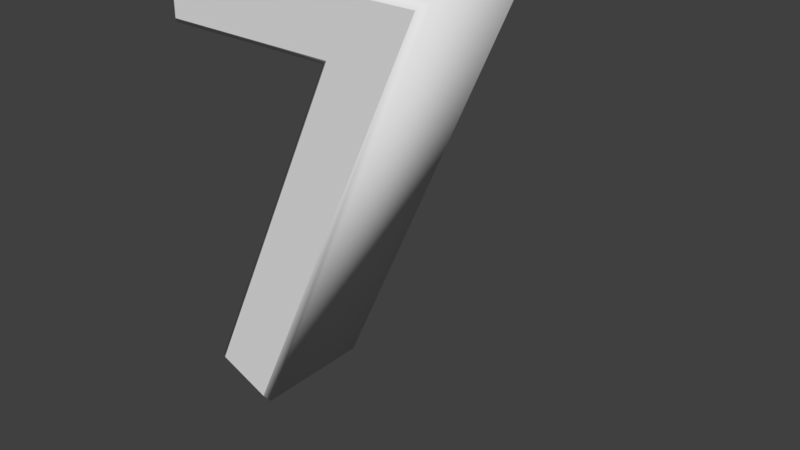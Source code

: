 # Source: 7.blend  (saved by Blender 2.79.0; exported with 4.5.12 LTS)
import bpy
from mathutils import Matrix  # noqa: F401  (used for matrix-valued properties, if any)

bpy.ops.wm.read_factory_settings(use_empty=True)
scene = bpy.context.scene
scene.name = 'Scene'

# ---- collections
col_collection_1 = bpy.data.collections.new('Collection 1'); scene.collection.children.link(col_collection_1)

# ---- world
world_world = bpy.data.worlds.new('World'); scene.world = world_world
world_world.color = (0.05088, 0.05088, 0.05088)
world_world.use_sun_shadow = False
world_world.sun_shadow_jitter_overblur = 0.0
world_world.cycles.sampling_method = 'MANUAL'

# ---- curves / text
txt_5_002 = bpy.data.curves.new('5.002', 'FONT')
txt_5_002.dimensions = '2D'
txt_5_002.body = '7'
txt_5_002.use_path_clamp = True
txt_5_002.bevel_resolution = 0
txt_5_002.extrude = 1.0
txt_5_002.bevel_depth = 0.1
txt_5_002.size = 10.0
txt_5_002.space_character = 0.7

# ---- objects
ob_text = bpy.data.objects.new('Text', txt_5_002)

# ---- transforms, parenting, visibility, modifiers, constraints
ob_text.location = (-9.522, -10.64, 2.414)
ob_text.rotation_euler = (1.571, -0.0, 0.0)
ob_text.scale = (1.722, 1.722, 1.722)
ob_text.lineart.crease_threshold = 0.0

# ---- collection membership
col_collection_1.objects.link(ob_text)

# ---- scene / render settings (as saved in the file)
scene.frame_start = 1; scene.frame_end = 250; scene.frame_set(1)
scene.render.engine = 'BLENDER_EEVEE_NEXT'
scene.render.resolution_percentage = 50
scene.render.dither_intensity = 0.0
scene.cycles.use_denoising = False
scene.cycles.samples = 128
scene.cycles.sampling_pattern = 'TABULATED_SOBOL'
scene.cycles.use_adaptive_sampling = False
scene.cycles.use_light_tree = False
scene.cycles.blur_glossy = 0.0
scene.cycles.sample_clamp_indirect = 0.0
scene.view_settings.view_transform = 'Standard'
bpy.context.view_layer.update()

# ---- added for rendering (the .blend has no active camera and no usable light): camera, sun
cam_auto = bpy.data.cameras.new('AutoCamera')
cam_auto.lens = 50.0
cam_auto.sensor_width = 36.0
cam_auto.clip_end = 1000.0
ob_auto_camera = bpy.data.objects.new('AutoCamera', cam_auto)
scene.collection.objects.link(ob_auto_camera)
ob_auto_camera.location = (12.65, -29.4959, 20.4958)
ob_auto_camera.rotation_euler = (1.09748, -7.21219e-08, 0.694738)
scene.camera = ob_auto_camera
light_auto_sun = bpy.data.lights.new('AutoSun', 'SUN')
light_auto_sun.energy = 3.0
light_auto_sun.angle = 0.0523599
ob_auto_sun = bpy.data.objects.new('AutoSun', light_auto_sun)
scene.collection.objects.link(ob_auto_sun)
ob_auto_sun.rotation_euler = (0.872665, 0.174533, 0.523599)
bpy.context.view_layer.update()
